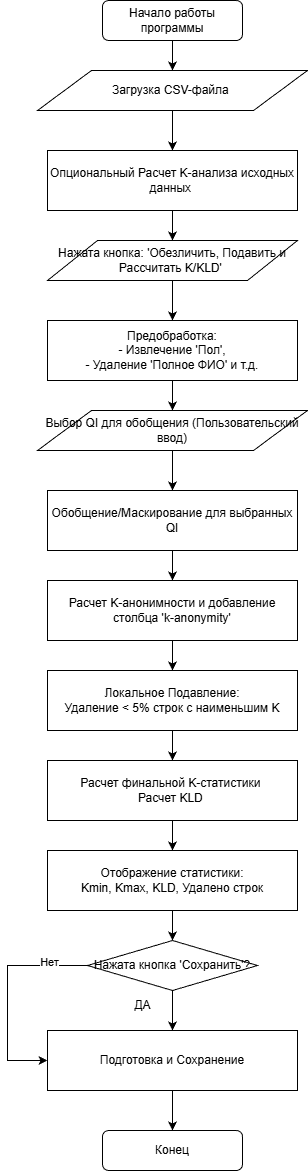

The diagram above was exported from draw.io. Its source (the exported page's mxGraphModel, read from the mxfile embedded in the PNG):
<mxGraphModel dx="1657" dy="923" grid="1" gridSize="10" guides="1" tooltips="1" connect="1" arrows="1" fold="1" page="1" pageScale="1" pageWidth="827" pageHeight="1169" math="0" shadow="0">
  <root>
    <mxCell id="0" />
    <mxCell id="1" parent="0" />
    <mxCell id="D24RXlAJApBU29wMIFa5-84" parent="1" style="rounded=1;whiteSpace=wrap;html=1;fillColor=#ffffff;strokeColor=#000000;" value="Начало работы программы" vertex="1">
      <mxGeometry height="40" width="140" x="355" y="30" as="geometry" />
    </mxCell>
    <mxCell id="D24RXlAJApBU29wMIFa5-85" parent="1" style="shape=parallelogram;perimeter=parallelogramPerimeter;whiteSpace=wrap;html=1;fillColor=#ffffff;strokeColor=#000000;" value="Загрузка CSV-файла&amp;nbsp;" vertex="1">
      <mxGeometry height="40" width="270" x="290" y="100" as="geometry" />
    </mxCell>
    <mxCell id="D24RXlAJApBU29wMIFa5-86" edge="1" parent="1" source="D24RXlAJApBU29wMIFa5-84" style="endArrow=classic;html=1;exitX=0.5;exitY=1;exitDx=0;exitDy=0;strokeColor=#000000;" target="D24RXlAJApBU29wMIFa5-85" value="">
      <mxGeometry height="50" relative="1" width="50" as="geometry" />
    </mxCell>
    <mxCell id="D24RXlAJApBU29wMIFa5-90" edge="1" parent="1" source="D24RXlAJApBU29wMIFa5-85" style="endArrow=classic;html=1;exitX=0.5;exitY=1;exitDx=0;exitDy=0;strokeColor=#000000;dashed=1;" value="">
      <mxGeometry height="50" relative="1" width="50" as="geometry">
        <mxPoint x="425" y="140" as="sourcePoint" />
        <mxPoint x="425" y="180" as="targetPoint" />
      </mxGeometry>
    </mxCell>
    <mxCell id="D24RXlAJApBU29wMIFa5-91" parent="1" style="shape=parallelogram;perimeter=parallelogramPerimeter;whiteSpace=wrap;html=1;fillColor=#ffffff;strokeColor=#000000;" value="Нажата кнопка: 'Обезличить, Подавить и Рассчитать K/KLD'&amp;nbsp;" vertex="1">
      <mxGeometry height="40" width="250" x="300" y="270" as="geometry" />
    </mxCell>
    <mxCell id="D24RXlAJApBU29wMIFa5-92" edge="1" parent="1" source="D24RXlAJApBU29wMIFa5-116" style="endArrow=classic;html=1;exitX=0.5;exitY=1;exitDx=0;exitDy=0;strokeColor=#000000;" target="D24RXlAJApBU29wMIFa5-91" value="">
      <mxGeometry height="50" relative="1" width="50" as="geometry">
        <mxPoint x="425" y="140" as="sourcePoint" />
        <mxPoint x="425" y="270" as="targetPoint" />
      </mxGeometry>
    </mxCell>
    <mxCell id="D24RXlAJApBU29wMIFa5-93" parent="1" style="whiteSpace=wrap;html=1;fillColor=#ffffff;strokeColor=#000000;" value="Предобработка:&lt;br&gt;- Извлечение 'Пол',&lt;br&gt;- Удаление 'Полное ФИО' и т.д." vertex="1">
      <mxGeometry height="60" width="250" x="300" y="350" as="geometry" />
    </mxCell>
    <mxCell id="D24RXlAJApBU29wMIFa5-94" edge="1" parent="1" source="D24RXlAJApBU29wMIFa5-91" style="endArrow=classic;html=1;exitX=0.5;exitY=1;exitDx=0;exitDy=0;strokeColor=#000000;" target="D24RXlAJApBU29wMIFa5-93" value="">
      <mxGeometry height="50" relative="1" width="50" as="geometry" />
    </mxCell>
    <mxCell id="D24RXlAJApBU29wMIFa5-95" parent="1" style="shape=parallelogram;perimeter=parallelogramPerimeter;whiteSpace=wrap;html=1;fillColor=#ffffff;strokeColor=#000000;" value="Выбор QI для обобщения (Пользовательский ввод)" vertex="1">
      <mxGeometry height="40" width="270" x="290" y="440" as="geometry" />
    </mxCell>
    <mxCell id="D24RXlAJApBU29wMIFa5-96" edge="1" parent="1" source="D24RXlAJApBU29wMIFa5-93" style="endArrow=classic;html=1;exitX=0.5;exitY=1;exitDx=0;exitDy=0;strokeColor=#000000;" target="D24RXlAJApBU29wMIFa5-95" value="">
      <mxGeometry height="50" relative="1" width="50" as="geometry" />
    </mxCell>
    <mxCell id="D24RXlAJApBU29wMIFa5-97" parent="1" style="whiteSpace=wrap;html=1;fillColor=#ffffff;strokeColor=#000000;" value="Обобщение/Маскирование для выбранных QI" vertex="1">
      <mxGeometry height="60" width="250" x="300" y="520" as="geometry" />
    </mxCell>
    <mxCell id="D24RXlAJApBU29wMIFa5-98" edge="1" parent="1" source="D24RXlAJApBU29wMIFa5-95" style="endArrow=classic;html=1;exitX=0.5;exitY=1;exitDx=0;exitDy=0;strokeColor=#000000;" target="D24RXlAJApBU29wMIFa5-97" value="">
      <mxGeometry height="50" relative="1" width="50" as="geometry" />
    </mxCell>
    <mxCell id="D24RXlAJApBU29wMIFa5-99" parent="1" style="whiteSpace=wrap;html=1;fillColor=#ffffff;strokeColor=#000000;" value="Расчет K-анонимности и добавление столбца 'k-anonymity'" vertex="1">
      <mxGeometry height="60" width="250" x="300" y="610" as="geometry" />
    </mxCell>
    <mxCell id="D24RXlAJApBU29wMIFa5-100" edge="1" parent="1" source="D24RXlAJApBU29wMIFa5-97" style="endArrow=classic;html=1;exitX=0.5;exitY=1;exitDx=0;exitDy=0;strokeColor=#000000;" target="D24RXlAJApBU29wMIFa5-99" value="">
      <mxGeometry height="50" relative="1" width="50" as="geometry" />
    </mxCell>
    <mxCell id="D24RXlAJApBU29wMIFa5-101" parent="1" style="whiteSpace=wrap;html=1;fillColor=#ffffff;strokeColor=#000000;" value="Локальное Подавление:&lt;br&gt;Удаление &amp;lt; 5% строк с наименьшим K" vertex="1">
      <mxGeometry height="60" width="250" x="300" y="700" as="geometry" />
    </mxCell>
    <mxCell id="D24RXlAJApBU29wMIFa5-102" edge="1" parent="1" source="D24RXlAJApBU29wMIFa5-99" style="endArrow=classic;html=1;exitX=0.5;exitY=1;exitDx=0;exitDy=0;strokeColor=#000000;" target="D24RXlAJApBU29wMIFa5-101" value="">
      <mxGeometry height="50" relative="1" width="50" as="geometry" />
    </mxCell>
    <mxCell id="D24RXlAJApBU29wMIFa5-103" parent="1" style="whiteSpace=wrap;html=1;fillColor=#ffffff;strokeColor=#000000;" value="Расчет финальной K-статистики&amp;nbsp;&lt;br&gt;Расчет KLD&amp;nbsp;" vertex="1">
      <mxGeometry height="60" width="250" x="300" y="790" as="geometry" />
    </mxCell>
    <mxCell id="D24RXlAJApBU29wMIFa5-104" edge="1" parent="1" source="D24RXlAJApBU29wMIFa5-101" style="endArrow=classic;html=1;exitX=0.5;exitY=1;exitDx=0;exitDy=0;strokeColor=#000000;" target="D24RXlAJApBU29wMIFa5-103" value="">
      <mxGeometry height="50" relative="1" width="50" as="geometry" />
    </mxCell>
    <mxCell id="D24RXlAJApBU29wMIFa5-106" edge="1" parent="1" source="D24RXlAJApBU29wMIFa5-103" style="endArrow=classic;html=1;exitX=0.5;exitY=1;exitDx=0;exitDy=0;strokeColor=#000000;" value="">
      <mxGeometry height="50" relative="1" width="50" as="geometry">
        <mxPoint x="425" y="880" as="targetPoint" />
      </mxGeometry>
    </mxCell>
    <mxCell id="D24RXlAJApBU29wMIFa5-119" edge="1" parent="1" source="D24RXlAJApBU29wMIFa5-107" style="edgeStyle=orthogonalEdgeStyle;rounded=0;orthogonalLoop=1;jettySize=auto;html=1;exitX=0;exitY=0.5;exitDx=0;exitDy=0;entryX=0;entryY=0.5;entryDx=0;entryDy=0;" target="D24RXlAJApBU29wMIFa5-110">
      <mxGeometry relative="1" as="geometry">
        <Array as="points">
          <mxPoint x="260" y="995" />
          <mxPoint x="260" y="1090" />
        </Array>
      </mxGeometry>
    </mxCell>
    <mxCell id="D24RXlAJApBU29wMIFa5-120" connectable="0" parent="D24RXlAJApBU29wMIFa5-119" style="edgeLabel;html=1;align=center;verticalAlign=middle;resizable=0;points=[];" value="Нет" vertex="1">
      <mxGeometry relative="1" x="-0.6372" y="-4" as="geometry">
        <mxPoint as="offset" />
      </mxGeometry>
    </mxCell>
    <mxCell id="D24RXlAJApBU29wMIFa5-107" parent="1" style="rhombus;whiteSpace=wrap;html=1;fillColor=#ffffff;strokeColor=#000000;" value="Нажата кнопка 'Сохранить'?" vertex="1">
      <mxGeometry height="50" width="170" x="340" y="970" as="geometry" />
    </mxCell>
    <mxCell id="D24RXlAJApBU29wMIFa5-108" edge="1" parent="1" style="endArrow=classic;html=1;exitX=0.5;exitY=1;exitDx=0;exitDy=0;strokeColor=#000000;" target="D24RXlAJApBU29wMIFa5-107" value="">
      <mxGeometry height="50" relative="1" width="50" as="geometry">
        <mxPoint x="425" y="940" as="sourcePoint" />
      </mxGeometry>
    </mxCell>
    <mxCell id="D24RXlAJApBU29wMIFa5-109" parent="1" style="text;html=1;align=center;verticalAlign=middle;resizable=0;points=[];autosize=1;strokeColor=none;fillColor=none;" value="ДА" vertex="1">
      <mxGeometry height="30" width="30" x="380" y="1020" as="geometry" />
    </mxCell>
    <mxCell id="D24RXlAJApBU29wMIFa5-110" parent="1" style="shape=ext_output;whiteSpace=wrap;html=1;fillColor=#ffffff;strokeColor=#000000;" value="Подготовка и Сохранение" vertex="1">
      <mxGeometry height="60" width="250" x="300" y="1060" as="geometry" />
    </mxCell>
    <mxCell id="D24RXlAJApBU29wMIFa5-111" edge="1" parent="1" source="D24RXlAJApBU29wMIFa5-107" style="endArrow=classic;html=1;exitX=0.5;exitY=1;exitDx=0;exitDy=0;strokeColor=#000000;" target="D24RXlAJApBU29wMIFa5-110" value="">
      <mxGeometry height="50" relative="1" width="50" as="geometry">
        <Array as="points">
          <mxPoint x="425" y="1045" />
        </Array>
        <mxPoint x="425" y="1020" as="sourcePoint" />
        <mxPoint x="425" y="1060" as="targetPoint" />
      </mxGeometry>
    </mxCell>
    <mxCell id="D24RXlAJApBU29wMIFa5-112" parent="1" style="rounded=1;whiteSpace=wrap;html=1;fillColor=#ffffff;strokeColor=#000000;" value="Конец" vertex="1">
      <mxGeometry height="40" width="140" x="355" y="1160" as="geometry" />
    </mxCell>
    <mxCell id="D24RXlAJApBU29wMIFa5-113" edge="1" parent="1" source="D24RXlAJApBU29wMIFa5-110" style="endArrow=classic;html=1;exitX=0.5;exitY=1;exitDx=0;exitDy=0;strokeColor=#000000;" target="D24RXlAJApBU29wMIFa5-112" value="">
      <mxGeometry height="50" relative="1" width="50" as="geometry" />
    </mxCell>
    <mxCell id="D24RXlAJApBU29wMIFa5-117" edge="1" parent="1" source="D24RXlAJApBU29wMIFa5-85" style="endArrow=classic;html=1;exitX=0.5;exitY=1;exitDx=0;exitDy=0;strokeColor=#000000;" target="D24RXlAJApBU29wMIFa5-116" value="">
      <mxGeometry height="50" relative="1" width="50" as="geometry">
        <mxPoint x="425" y="140" as="sourcePoint" />
        <mxPoint x="425" y="270" as="targetPoint" />
      </mxGeometry>
    </mxCell>
    <mxCell id="D24RXlAJApBU29wMIFa5-116" parent="1" style="rounded=0;whiteSpace=wrap;html=1;" value="Опциональный Расчет K-анализа исходных данных&amp;nbsp;" vertex="1">
      <mxGeometry height="60" width="250" x="300" y="180" as="geometry" />
    </mxCell>
    <mxCell id="D24RXlAJApBU29wMIFa5-118" parent="1" style="rounded=0;whiteSpace=wrap;html=1;" value="Отображение статистики:&lt;br&gt;Kmin, Kmax, KLD, Удалено строк" vertex="1">
      <mxGeometry height="60" width="250" x="300" y="880" as="geometry" />
    </mxCell>
  </root>
</mxGraphModel>